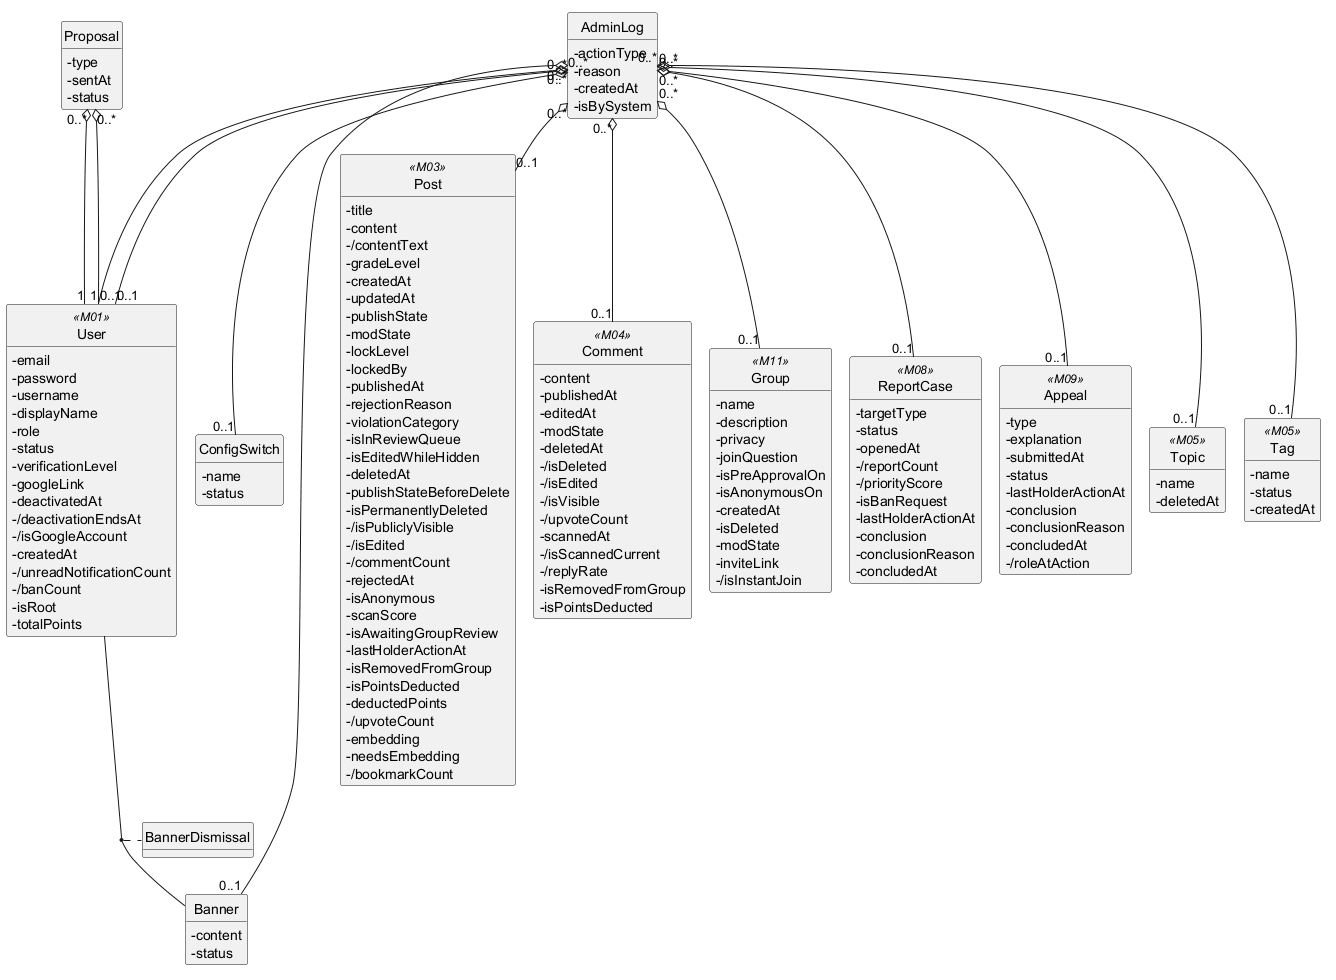

The diagram above was rendered by PlantUML. Its source (embedded in the PNG):
@startuml
!pragma layout smetana
hide circle
hide methods
skinparam classAttributeIconSize 0

class Proposal {
  -type
  -sentAt
  -status
}
class ConfigSwitch {
  -name
  -status
}
class Banner {
  -content
  -status
}
class BannerDismissal {
}
class AdminLog {
  -actionType
  -reason
  -createdAt
  -isBySystem
}
class User <<M01>> {
  -email
  -password
  -username
  -displayName
  -role
  -status
  -verificationLevel
  -googleLink
  -deactivatedAt
  -/deactivationEndsAt
  -/isGoogleAccount
  -createdAt
  -/unreadNotificationCount
  -/banCount
  -isRoot
  -totalPoints
}
class Post <<M03>> {
  -title
  -content
  -/contentText
  -gradeLevel
  -createdAt
  -updatedAt
  -publishState
  -modState
  -lockLevel
  -lockedBy
  -publishedAt
  -rejectionReason
  -violationCategory
  -isInReviewQueue
  -isEditedWhileHidden
  -deletedAt
  -publishStateBeforeDelete
  -isPermanentlyDeleted
  -/isPubliclyVisible
  -/isEdited
  -/commentCount
  -rejectedAt
  -isAnonymous
  -scanScore
  -isAwaitingGroupReview
  -lastHolderActionAt
  -isRemovedFromGroup
  -isPointsDeducted
  -deductedPoints
  -/upvoteCount
  -embedding
  -needsEmbedding
  -/bookmarkCount
}
class Comment <<M04>> {
  -content
  -publishedAt
  -editedAt
  -modState
  -deletedAt
  -/isDeleted
  -/isEdited
  -/isVisible
  -/upvoteCount
  -scannedAt
  -/isScannedCurrent
  -/replyRate
  -isRemovedFromGroup
  -isPointsDeducted
}
class Group <<M11>> {
  -name
  -description
  -privacy
  -joinQuestion
  -isPreApprovalOn
  -isAnonymousOn
  -createdAt
  -isDeleted
  -modState
  -inviteLink
  -/isInstantJoin
}
class ReportCase <<M08>> {
  -targetType
  -status
  -openedAt
  -/reportCount
  -/priorityScore
  -isBanRequest
  -lastHolderActionAt
  -conclusion
  -conclusionReason
  -concludedAt
}
class Appeal <<M09>> {
  -type
  -explanation
  -submittedAt
  -status
  -lastHolderActionAt
  -conclusion
  -conclusionReason
  -concludedAt
  -/roleAtAction
}
class Topic <<M05>> {
  -name
  -deletedAt
}
class Tag <<M05>> {
  -name
  -status
  -createdAt
}

(User, Banner) .. BannerDismissal
Proposal "0..*" o-- "1" User
Proposal "0..*" o-- "1" User
AdminLog "0..*" o-- "0..1" User
AdminLog "0..*" o-- "0..1" User
AdminLog "0..*" o-- "0..1" ConfigSwitch
AdminLog "0..*" o-- "0..1" Banner
AdminLog "0..*" o-- "0..1" Post
AdminLog "0..*" o-- "0..1" Comment
AdminLog "0..*" o-- "0..1" Group
AdminLog "0..*" o-- "0..1" ReportCase
AdminLog "0..*" o-- "0..1" Appeal
AdminLog "0..*" o-- "0..1" Topic
AdminLog "0..*" o-- "0..1" Tag

@enduml